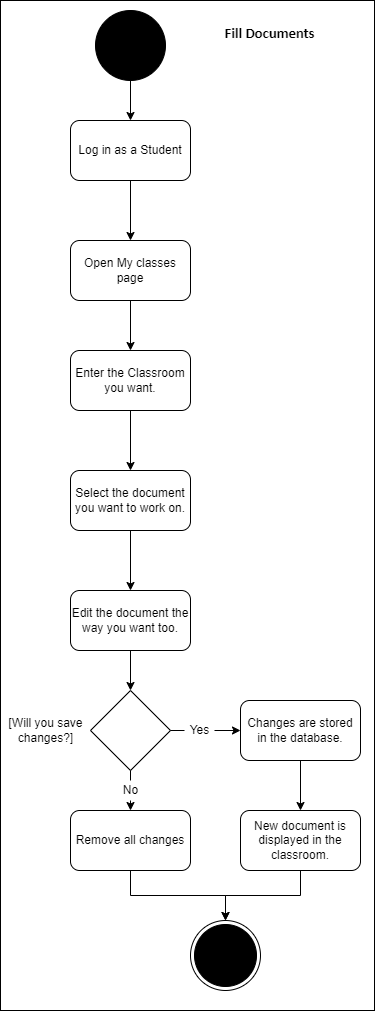

The diagram above was exported from draw.io. Its source (the exported page's mxGraphModel, read from the mxfile embedded in the PNG):
<mxGraphModel dx="1038" dy="579" grid="1" gridSize="10" guides="1" tooltips="1" connect="1" arrows="1" fold="1" page="1" pageScale="1" pageWidth="827" pageHeight="1169" math="0" shadow="0">
  <root>
    <mxCell id="0" />
    <mxCell id="1" parent="0" />
    <mxCell id="Dk_Mlstg5n_mc8XAqfDQ-26" value="" style="whiteSpace=wrap;html=1;" parent="1" vertex="1">
      <mxGeometry x="90" y="50" width="374" height="1010" as="geometry" />
    </mxCell>
    <mxCell id="Dk_Mlstg5n_mc8XAqfDQ-4" style="edgeStyle=orthogonalEdgeStyle;rounded=0;orthogonalLoop=1;jettySize=auto;html=1;entryX=0.5;entryY=0;entryDx=0;entryDy=0;" parent="1" source="-q2rJboeVbPtfG0fMzrw-37" target="-q2rJboeVbPtfG0fMzrw-70" edge="1">
      <mxGeometry relative="1" as="geometry" />
    </mxCell>
    <mxCell id="-q2rJboeVbPtfG0fMzrw-37" value="" style="ellipse;whiteSpace=wrap;html=1;aspect=fixed;fillColor=#000000;" parent="1" vertex="1">
      <mxGeometry x="185" y="60" width="70" height="70" as="geometry" />
    </mxCell>
    <mxCell id="-q2rJboeVbPtfG0fMzrw-40" value="&lt;h1&gt;&lt;span style=&quot;font-size: 11.0pt ; line-height: 107% ; font-family: &amp;#34;calibri&amp;#34; , sans-serif&quot;&gt;Fill Documents&lt;/span&gt;&lt;br&gt;&lt;/h1&gt;" style="text;html=1;align=center;verticalAlign=middle;resizable=0;points=[];autosize=1;strokeColor=none;fillColor=none;" parent="1" vertex="1">
      <mxGeometry x="304" y="50" width="110" height="60" as="geometry" />
    </mxCell>
    <mxCell id="Dk_Mlstg5n_mc8XAqfDQ-6" style="edgeStyle=orthogonalEdgeStyle;rounded=0;orthogonalLoop=1;jettySize=auto;html=1;entryX=0.5;entryY=0;entryDx=0;entryDy=0;" parent="1" source="-q2rJboeVbPtfG0fMzrw-70" edge="1">
      <mxGeometry relative="1" as="geometry">
        <mxPoint x="220" y="290" as="targetPoint" />
      </mxGeometry>
    </mxCell>
    <mxCell id="-q2rJboeVbPtfG0fMzrw-70" value="Log in as a Student" style="rounded=1;whiteSpace=wrap;html=1;fillColor=#FFFFFF;" parent="1" vertex="1">
      <mxGeometry x="160" y="170" width="120" height="60" as="geometry" />
    </mxCell>
    <mxCell id="-q2rJboeVbPtfG0fMzrw-84" value="" style="ellipse;html=1;shape=endState;fillColor=#000000;strokeColor=#000000;" parent="1" vertex="1">
      <mxGeometry x="280" y="970" width="70" height="70" as="geometry" />
    </mxCell>
    <mxCell id="Dk_Mlstg5n_mc8XAqfDQ-15" style="edgeStyle=orthogonalEdgeStyle;rounded=0;orthogonalLoop=1;jettySize=auto;html=1;entryX=0.5;entryY=0;entryDx=0;entryDy=0;" parent="1" edge="1">
      <mxGeometry relative="1" as="geometry">
        <mxPoint x="220" y="750" as="targetPoint" />
      </mxGeometry>
    </mxCell>
    <mxCell id="Dk_Mlstg5n_mc8XAqfDQ-208" style="edgeStyle=orthogonalEdgeStyle;rounded=0;orthogonalLoop=1;jettySize=auto;html=1;entryX=0.5;entryY=0;entryDx=0;entryDy=0;" parent="1" source="Dk_Mlstg5n_mc8XAqfDQ-177" target="Dk_Mlstg5n_mc8XAqfDQ-207" edge="1">
      <mxGeometry relative="1" as="geometry" />
    </mxCell>
    <mxCell id="Dk_Mlstg5n_mc8XAqfDQ-177" value="Open My classes page" style="rounded=1;whiteSpace=wrap;html=1;" parent="1" vertex="1">
      <mxGeometry x="160" y="290" width="120" height="60" as="geometry" />
    </mxCell>
    <mxCell id="Dk_Mlstg5n_mc8XAqfDQ-210" style="edgeStyle=orthogonalEdgeStyle;rounded=0;orthogonalLoop=1;jettySize=auto;html=1;entryX=0.5;entryY=0;entryDx=0;entryDy=0;" parent="1" source="Dk_Mlstg5n_mc8XAqfDQ-207" target="Dk_Mlstg5n_mc8XAqfDQ-209" edge="1">
      <mxGeometry relative="1" as="geometry" />
    </mxCell>
    <mxCell id="Dk_Mlstg5n_mc8XAqfDQ-207" value="Enter the Classroom you want." style="rounded=1;whiteSpace=wrap;html=1;" parent="1" vertex="1">
      <mxGeometry x="160" y="400" width="120" height="60" as="geometry" />
    </mxCell>
    <mxCell id="Dk_Mlstg5n_mc8XAqfDQ-215" style="edgeStyle=orthogonalEdgeStyle;rounded=0;orthogonalLoop=1;jettySize=auto;html=1;entryX=0.5;entryY=0;entryDx=0;entryDy=0;" parent="1" source="Dk_Mlstg5n_mc8XAqfDQ-209" target="Dk_Mlstg5n_mc8XAqfDQ-214" edge="1">
      <mxGeometry relative="1" as="geometry" />
    </mxCell>
    <mxCell id="Dk_Mlstg5n_mc8XAqfDQ-209" value="Select the document you want to work on." style="rounded=1;whiteSpace=wrap;html=1;" parent="1" vertex="1">
      <mxGeometry x="160" y="520" width="120" height="60" as="geometry" />
    </mxCell>
    <mxCell id="Dk_Mlstg5n_mc8XAqfDQ-217" style="edgeStyle=orthogonalEdgeStyle;rounded=0;orthogonalLoop=1;jettySize=auto;html=1;entryX=0.5;entryY=0;entryDx=0;entryDy=0;" parent="1" source="Dk_Mlstg5n_mc8XAqfDQ-214" target="AY_9ve2qEZO3ONrws4rc-1" edge="1">
      <mxGeometry relative="1" as="geometry">
        <mxPoint x="220" y="730" as="targetPoint" />
      </mxGeometry>
    </mxCell>
    <mxCell id="Dk_Mlstg5n_mc8XAqfDQ-214" value="Edit the document the way you want too." style="rounded=1;whiteSpace=wrap;html=1;" parent="1" vertex="1">
      <mxGeometry x="160" y="640" width="120" height="60" as="geometry" />
    </mxCell>
    <mxCell id="Dk_Mlstg5n_mc8XAqfDQ-220" style="edgeStyle=orthogonalEdgeStyle;rounded=0;orthogonalLoop=1;jettySize=auto;html=1;entryX=0;entryY=0.5;entryDx=0;entryDy=0;exitX=1;exitY=0.5;exitDx=0;exitDy=0;startArrow=none;" parent="1" source="Dk_Mlstg5n_mc8XAqfDQ-218" target="Dk_Mlstg5n_mc8XAqfDQ-219" edge="1">
      <mxGeometry relative="1" as="geometry">
        <mxPoint x="265" y="780" as="sourcePoint" />
      </mxGeometry>
    </mxCell>
    <mxCell id="Dk_Mlstg5n_mc8XAqfDQ-225" style="edgeStyle=orthogonalEdgeStyle;rounded=0;orthogonalLoop=1;jettySize=auto;html=1;entryX=0.5;entryY=0;entryDx=0;entryDy=0;exitX=0.5;exitY=1;exitDx=0;exitDy=0;startArrow=none;" parent="1" source="Dk_Mlstg5n_mc8XAqfDQ-221" target="Dk_Mlstg5n_mc8XAqfDQ-224" edge="1">
      <mxGeometry relative="1" as="geometry">
        <mxPoint x="220" y="830" as="sourcePoint" />
      </mxGeometry>
    </mxCell>
    <mxCell id="Dk_Mlstg5n_mc8XAqfDQ-223" style="edgeStyle=orthogonalEdgeStyle;rounded=0;orthogonalLoop=1;jettySize=auto;html=1;entryX=0.5;entryY=0;entryDx=0;entryDy=0;" parent="1" source="Dk_Mlstg5n_mc8XAqfDQ-219" target="Dk_Mlstg5n_mc8XAqfDQ-222" edge="1">
      <mxGeometry relative="1" as="geometry" />
    </mxCell>
    <mxCell id="Dk_Mlstg5n_mc8XAqfDQ-219" value="Changes are stored in the database." style="rounded=1;whiteSpace=wrap;html=1;" parent="1" vertex="1">
      <mxGeometry x="330" y="750" width="120" height="60" as="geometry" />
    </mxCell>
    <mxCell id="Dk_Mlstg5n_mc8XAqfDQ-226" style="edgeStyle=orthogonalEdgeStyle;rounded=0;orthogonalLoop=1;jettySize=auto;html=1;" parent="1" source="Dk_Mlstg5n_mc8XAqfDQ-222" target="-q2rJboeVbPtfG0fMzrw-84" edge="1">
      <mxGeometry relative="1" as="geometry" />
    </mxCell>
    <mxCell id="Dk_Mlstg5n_mc8XAqfDQ-222" value="New document is displayed in the classroom." style="rounded=1;whiteSpace=wrap;html=1;" parent="1" vertex="1">
      <mxGeometry x="330" y="860" width="120" height="60" as="geometry" />
    </mxCell>
    <mxCell id="Dk_Mlstg5n_mc8XAqfDQ-227" style="edgeStyle=orthogonalEdgeStyle;rounded=0;orthogonalLoop=1;jettySize=auto;html=1;" parent="1" source="Dk_Mlstg5n_mc8XAqfDQ-224" target="-q2rJboeVbPtfG0fMzrw-84" edge="1">
      <mxGeometry relative="1" as="geometry" />
    </mxCell>
    <mxCell id="Dk_Mlstg5n_mc8XAqfDQ-224" value="Remove all changes" style="rounded=1;whiteSpace=wrap;html=1;" parent="1" vertex="1">
      <mxGeometry x="160" y="860" width="120" height="60" as="geometry" />
    </mxCell>
    <mxCell id="AY_9ve2qEZO3ONrws4rc-1" value="" style="rhombus;whiteSpace=wrap;html=1;" vertex="1" parent="1">
      <mxGeometry x="180" y="740" width="80" height="80" as="geometry" />
    </mxCell>
    <mxCell id="Dk_Mlstg5n_mc8XAqfDQ-218" value="Yes" style="text;html=1;align=center;verticalAlign=middle;resizable=0;points=[];autosize=1;strokeColor=none;fillColor=none;" parent="1" vertex="1">
      <mxGeometry x="274" y="770" width="30" height="20" as="geometry" />
    </mxCell>
    <mxCell id="AY_9ve2qEZO3ONrws4rc-2" value="" style="edgeStyle=orthogonalEdgeStyle;rounded=0;orthogonalLoop=1;jettySize=auto;html=1;entryX=0;entryY=0.5;entryDx=0;entryDy=0;exitX=1;exitY=0.5;exitDx=0;exitDy=0;endArrow=none;" edge="1" parent="1" source="AY_9ve2qEZO3ONrws4rc-1" target="Dk_Mlstg5n_mc8XAqfDQ-218">
      <mxGeometry relative="1" as="geometry">
        <mxPoint x="260" y="780" as="sourcePoint" />
        <mxPoint x="330" y="780" as="targetPoint" />
      </mxGeometry>
    </mxCell>
    <mxCell id="Dk_Mlstg5n_mc8XAqfDQ-221" value="No" style="text;html=1;align=center;verticalAlign=middle;resizable=0;points=[];autosize=1;strokeColor=none;fillColor=none;" parent="1" vertex="1">
      <mxGeometry x="205" y="830" width="30" height="20" as="geometry" />
    </mxCell>
    <mxCell id="AY_9ve2qEZO3ONrws4rc-3" value="" style="edgeStyle=orthogonalEdgeStyle;rounded=0;orthogonalLoop=1;jettySize=auto;html=1;entryX=0.5;entryY=0;entryDx=0;entryDy=0;exitX=0.5;exitY=1;exitDx=0;exitDy=0;endArrow=none;" edge="1" parent="1" source="AY_9ve2qEZO3ONrws4rc-1" target="Dk_Mlstg5n_mc8XAqfDQ-221">
      <mxGeometry relative="1" as="geometry">
        <mxPoint x="220" y="820" as="sourcePoint" />
        <mxPoint x="220" y="860" as="targetPoint" />
      </mxGeometry>
    </mxCell>
    <mxCell id="AY_9ve2qEZO3ONrws4rc-4" value="[&lt;span style=&quot;&quot;&gt;Will you save&lt;br&gt;changes?]&lt;/span&gt;" style="text;html=1;align=center;verticalAlign=middle;resizable=0;points=[];autosize=1;strokeColor=none;fillColor=none;" vertex="1" parent="1">
      <mxGeometry x="90" y="765" width="90" height="30" as="geometry" />
    </mxCell>
  </root>
</mxGraphModel>